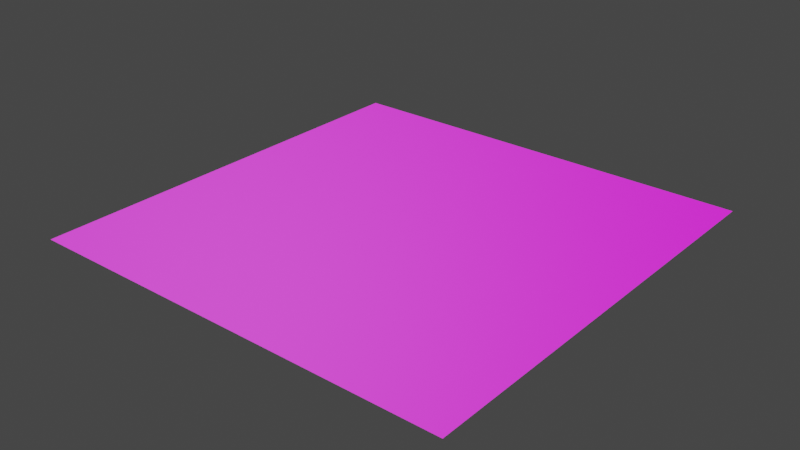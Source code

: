 # Source: floor.blend  (saved by Blender 2.91.10; exported with 4.5.12 LTS)
import bpy
from mathutils import Matrix  # noqa: F401  (used for matrix-valued properties, if any)

bpy.ops.wm.read_factory_settings(use_empty=True)
scene = bpy.context.scene
scene.name = 'Scene'

# ---- collections
col_collection = bpy.data.collections.new('Collection'); scene.collection.children.link(col_collection)

# ---- images (referenced by path relative to the original .blend; pixels are not part of the script)
import os
ASSET_DIR = os.environ.get("B2B_ASSET_DIR", "")  # directory of the original .blend (textures are referenced by path, not embedded)
HERE = os.path.dirname(os.path.abspath(__file__))  # packed textures are extracted next to this script under _unpacked/

def load_image(name, relpath, width, height, colorspace="sRGB"):
    """Load a texture the original file referenced (path relative to the .blend, or extracted next to this script)."""
    p = next((c for c in (os.path.join(HERE, relpath), os.path.join(ASSET_DIR, relpath)) if relpath and os.path.exists(c)), "")
    if p:
        img = bpy.data.images.load(p, check_existing=True)
        img.name = name
    else:  # same state as the original file: an image datablock whose file is absent (Cycles renders it pink)
        img = bpy.data.images.new(name, width, height)
        img.source = "FILE"
        img.filepath = "//" + (relpath or name)
    img.colorspace_settings.name = colorspace
    return img
img_normal = load_image('normal', 'texture_normal.png', 1024, 1024, 'sRGB')
img_texture_specular_png = load_image('texture_specular.png', 'texture_specular.png', 1024, 1024, 'sRGB')
img_texture_png = load_image('texture.png', 'texture.png', 1024, 1024, 'sRGB')

# ---- materials (node trees are filled in below, after node groups)
mat_material_001 = bpy.data.materials.new('Material.001')

# ---- material node trees
mat_material_001.use_nodes = True; mat_material_001.node_tree.nodes.clear()
_N = mat_material_001.node_tree.nodes; _L = mat_material_001.node_tree.links
n0 = _N.new('ShaderNodeOutputMaterial'); n0.name = 'Material Output'; n0.location = (300, 300)
n1 = _N.new('ShaderNodeTexImage'); n1.name = 'Image Texture.001'; n1.location = (-728, -55)
n1.image = img_normal
n2 = _N.new('ShaderNodeNormalMap'); n2.name = 'Normal Map'; n2.location = (-272, -157)
n3 = _N.new('ShaderNodeBsdfPrincipled'); n3.name = 'Principled BSDF'; n3.location = (10, 300)
n3.distribution = 'GGX'
n3.subsurface_method = 'BURLEY'
n3.inputs[3].default_value = 1.45
n3.inputs[27].default_value = (0.0, 0.0, 0.0, 1.0)
n3.inputs[28].default_value = 1.0
n4 = _N.new('ShaderNodeTexImage'); n4.name = 'Image Texture.002'; n4.location = (-700, 234)
n4.image = img_texture_specular_png
n5 = _N.new('ShaderNodeTexImage'); n5.name = 'Image Texture'; n5.location = (-351, 455)
n5.image = img_texture_png
_L.new(n3.outputs[0], n0.inputs[0])
_L.new(n5.outputs[0], n3.inputs[0])
_L.new(n1.outputs[0], n2.inputs[1])
_L.new(n2.outputs[0], n3.inputs[5])
_L.new(n4.outputs[0], n3.inputs[13])
n0.is_active_output = True

# ---- world
world_world = bpy.data.worlds.new('World'); scene.world = world_world
world_world.use_nodes = True; world_world.node_tree.nodes.clear()
_N = world_world.node_tree.nodes; _L = world_world.node_tree.links
n0 = _N.new('ShaderNodeOutputWorld'); n0.name = 'World Output'; n0.location = (300, 300)
n1 = _N.new('ShaderNodeBackground'); n1.name = 'Background'; n1.location = (10, 300)
n1.inputs[0].default_value = (0.05088, 0.05088, 0.05088, 1.0)
_L.new(n1.outputs[0], n0.inputs[0])
n0.is_active_output = True
world_world.color = (0.05088, 0.05088, 0.05088)
world_world.use_sun_shadow = False
world_world.sun_shadow_jitter_overblur = 0.0

# ---- meshes
me_plane_001 = bpy.data.meshes.new('Plane.001')
me_plane_001.from_pydata([(-1.0, -1.0, 0.0), (1.0, -1.0, 0.0), (-1.0, 1.0, 0.0), (1.0, 1.0, 0.0)], [], [(0, 1, 3, 2)])
_uv = me_plane_001.uv_layers.new(name='UVMap')
_uv.uv.foreach_set('vector', [0.0, 0.0, 1.0, 0.0, 1.0, 1.0, 0.0, 1.0])
me_plane_001.materials.append(mat_material_001)
me_plane_001.use_remesh_fix_poles = True
me_plane_001.use_remesh_preserve_attributes = False
me_plane_001.use_mirror_vertex_groups = False
me_plane_001.update()

# ---- objects
ob_plane_001 = bpy.data.objects.new('Plane.001', me_plane_001)

# ---- transforms, parenting, visibility, modifiers, constraints
ob_plane_001.location = (0.0, 0.0, 0.0)
ob_plane_001.scale = (10.0, 10.0, 10.0)
ob_plane_001.lineart.crease_threshold = 0.0

# ---- collection membership
col_collection.objects.link(ob_plane_001)

# ---- scene / render settings (as saved in the file)
scene.frame_start = 1; scene.frame_end = 250; scene.frame_set(1)
scene.render.engine = 'CYCLES'
scene.cycles.use_denoising = False
scene.cycles.samples = 128
scene.cycles.sampling_pattern = 'TABULATED_SOBOL'
scene.cycles.use_adaptive_sampling = False
scene.cycles.use_light_tree = False
scene.cycles.bake_type = 'NORMAL'
scene.view_settings.view_transform = 'Filmic'
bpy.context.view_layer.update()

# ---- added for rendering (the .blend has no active camera and no usable light): camera, sun
cam_auto = bpy.data.cameras.new('AutoCamera')
cam_auto.lens = 50.0
cam_auto.sensor_width = 36.0
cam_auto.clip_end = 1000.0
ob_auto_camera = bpy.data.objects.new('AutoCamera', cam_auto)
scene.collection.objects.link(ob_auto_camera)
ob_auto_camera.location = (26.1693, -31.4032, 20.9354)
ob_auto_camera.rotation_euler = (1.09748, -7.21219e-08, 0.694738)
scene.camera = ob_auto_camera
light_auto_sun = bpy.data.lights.new('AutoSun', 'SUN')
light_auto_sun.energy = 3.0
light_auto_sun.angle = 0.0523599
ob_auto_sun = bpy.data.objects.new('AutoSun', light_auto_sun)
scene.collection.objects.link(ob_auto_sun)
ob_auto_sun.rotation_euler = (0.872665, 0.174533, 0.523599)
bpy.context.view_layer.update()
